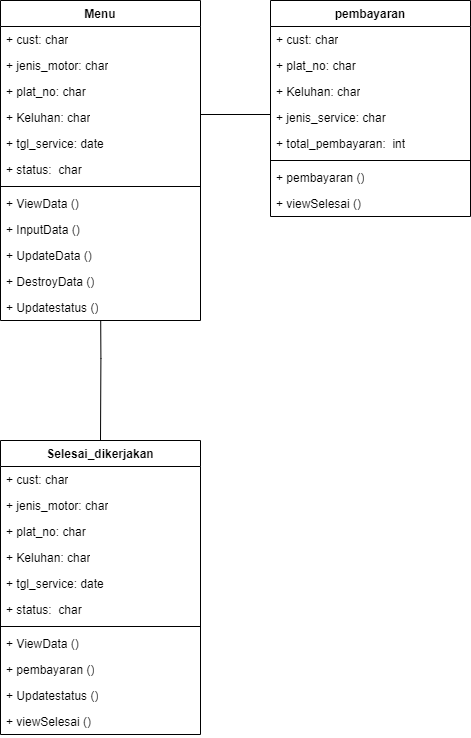

The diagram above was exported from draw.io. Its source (the exported page's mxGraphModel, read from the mxfile embedded in the PNG):
<mxGraphModel dx="1687" dy="944" grid="1" gridSize="10" guides="1" tooltips="1" connect="1" arrows="1" fold="1" page="1" pageScale="1" pageWidth="1700" pageHeight="1100" math="0" shadow="0">
  <root>
    <mxCell id="0" />
    <mxCell id="1" parent="0" />
    <mxCell id="mJ_eLLwtxvAd09BV1lAa-1" value="Menu" style="swimlane;fontStyle=1;align=center;verticalAlign=top;childLayout=stackLayout;horizontal=1;startSize=26;horizontalStack=0;resizeParent=1;resizeParentMax=0;resizeLast=0;collapsible=1;marginBottom=0;whiteSpace=wrap;html=1;" vertex="1" parent="1">
      <mxGeometry x="400" y="260" width="200" height="320" as="geometry" />
    </mxCell>
    <mxCell id="mJ_eLLwtxvAd09BV1lAa-2" value="+ cust: char&lt;div&gt;&lt;br&gt;&lt;/div&gt;" style="text;strokeColor=none;fillColor=none;align=left;verticalAlign=top;spacingLeft=4;spacingRight=4;overflow=hidden;rotatable=0;points=[[0,0.5],[1,0.5]];portConstraint=eastwest;whiteSpace=wrap;html=1;" vertex="1" parent="mJ_eLLwtxvAd09BV1lAa-1">
      <mxGeometry y="26" width="200" height="26" as="geometry" />
    </mxCell>
    <mxCell id="mJ_eLLwtxvAd09BV1lAa-3" value="+ jenis_motor: char&lt;div&gt;&lt;br&gt;&lt;/div&gt;" style="text;strokeColor=none;fillColor=none;align=left;verticalAlign=top;spacingLeft=4;spacingRight=4;overflow=hidden;rotatable=0;points=[[0,0.5],[1,0.5]];portConstraint=eastwest;whiteSpace=wrap;html=1;" vertex="1" parent="mJ_eLLwtxvAd09BV1lAa-1">
      <mxGeometry y="52" width="200" height="26" as="geometry" />
    </mxCell>
    <mxCell id="mJ_eLLwtxvAd09BV1lAa-4" value="+ plat_no: char&lt;div&gt;&lt;br&gt;&lt;/div&gt;" style="text;strokeColor=none;fillColor=none;align=left;verticalAlign=top;spacingLeft=4;spacingRight=4;overflow=hidden;rotatable=0;points=[[0,0.5],[1,0.5]];portConstraint=eastwest;whiteSpace=wrap;html=1;" vertex="1" parent="mJ_eLLwtxvAd09BV1lAa-1">
      <mxGeometry y="78" width="200" height="26" as="geometry" />
    </mxCell>
    <mxCell id="mJ_eLLwtxvAd09BV1lAa-47" value="+ Keluhan: char&lt;div&gt;&lt;br&gt;&lt;/div&gt;" style="text;strokeColor=none;fillColor=none;align=left;verticalAlign=top;spacingLeft=4;spacingRight=4;overflow=hidden;rotatable=0;points=[[0,0.5],[1,0.5]];portConstraint=eastwest;whiteSpace=wrap;html=1;" vertex="1" parent="mJ_eLLwtxvAd09BV1lAa-1">
      <mxGeometry y="104" width="200" height="26" as="geometry" />
    </mxCell>
    <mxCell id="mJ_eLLwtxvAd09BV1lAa-48" value="+ tgl_service: date&lt;div&gt;&lt;br&gt;&lt;/div&gt;" style="text;strokeColor=none;fillColor=none;align=left;verticalAlign=top;spacingLeft=4;spacingRight=4;overflow=hidden;rotatable=0;points=[[0,0.5],[1,0.5]];portConstraint=eastwest;whiteSpace=wrap;html=1;" vertex="1" parent="mJ_eLLwtxvAd09BV1lAa-1">
      <mxGeometry y="130" width="200" height="26" as="geometry" />
    </mxCell>
    <mxCell id="mJ_eLLwtxvAd09BV1lAa-49" value="+ status:&amp;nbsp; char&lt;div&gt;&lt;br&gt;&lt;/div&gt;" style="text;strokeColor=none;fillColor=none;align=left;verticalAlign=top;spacingLeft=4;spacingRight=4;overflow=hidden;rotatable=0;points=[[0,0.5],[1,0.5]];portConstraint=eastwest;whiteSpace=wrap;html=1;" vertex="1" parent="mJ_eLLwtxvAd09BV1lAa-1">
      <mxGeometry y="156" width="200" height="26" as="geometry" />
    </mxCell>
    <mxCell id="mJ_eLLwtxvAd09BV1lAa-5" value="" style="line;strokeWidth=1;fillColor=none;align=left;verticalAlign=middle;spacingTop=-1;spacingLeft=3;spacingRight=3;rotatable=0;labelPosition=right;points=[];portConstraint=eastwest;strokeColor=inherit;" vertex="1" parent="mJ_eLLwtxvAd09BV1lAa-1">
      <mxGeometry y="182" width="200" height="8" as="geometry" />
    </mxCell>
    <mxCell id="mJ_eLLwtxvAd09BV1lAa-6" value="+ ViewData ()&lt;div&gt;&lt;br&gt;&lt;/div&gt;" style="text;strokeColor=none;fillColor=none;align=left;verticalAlign=top;spacingLeft=4;spacingRight=4;overflow=hidden;rotatable=0;points=[[0,0.5],[1,0.5]];portConstraint=eastwest;whiteSpace=wrap;html=1;" vertex="1" parent="mJ_eLLwtxvAd09BV1lAa-1">
      <mxGeometry y="190" width="200" height="26" as="geometry" />
    </mxCell>
    <mxCell id="mJ_eLLwtxvAd09BV1lAa-7" value="+ InputData ()&lt;div&gt;&lt;br&gt;&lt;/div&gt;" style="text;strokeColor=none;fillColor=none;align=left;verticalAlign=top;spacingLeft=4;spacingRight=4;overflow=hidden;rotatable=0;points=[[0,0.5],[1,0.5]];portConstraint=eastwest;whiteSpace=wrap;html=1;" vertex="1" parent="mJ_eLLwtxvAd09BV1lAa-1">
      <mxGeometry y="216" width="200" height="26" as="geometry" />
    </mxCell>
    <mxCell id="mJ_eLLwtxvAd09BV1lAa-8" value="+ UpdateData ()&lt;div&gt;&lt;br&gt;&lt;/div&gt;" style="text;strokeColor=none;fillColor=none;align=left;verticalAlign=top;spacingLeft=4;spacingRight=4;overflow=hidden;rotatable=0;points=[[0,0.5],[1,0.5]];portConstraint=eastwest;whiteSpace=wrap;html=1;" vertex="1" parent="mJ_eLLwtxvAd09BV1lAa-1">
      <mxGeometry y="242" width="200" height="26" as="geometry" />
    </mxCell>
    <mxCell id="mJ_eLLwtxvAd09BV1lAa-9" value="+ DestroyData ()&lt;div&gt;&lt;br&gt;&lt;/div&gt;" style="text;strokeColor=none;fillColor=none;align=left;verticalAlign=top;spacingLeft=4;spacingRight=4;overflow=hidden;rotatable=0;points=[[0,0.5],[1,0.5]];portConstraint=eastwest;whiteSpace=wrap;html=1;" vertex="1" parent="mJ_eLLwtxvAd09BV1lAa-1">
      <mxGeometry y="268" width="200" height="26" as="geometry" />
    </mxCell>
    <mxCell id="mJ_eLLwtxvAd09BV1lAa-51" value="+ Updatestatus ()&lt;div&gt;&lt;br&gt;&lt;/div&gt;" style="text;strokeColor=none;fillColor=none;align=left;verticalAlign=top;spacingLeft=4;spacingRight=4;overflow=hidden;rotatable=0;points=[[0,0.5],[1,0.5]];portConstraint=eastwest;whiteSpace=wrap;html=1;" vertex="1" parent="mJ_eLLwtxvAd09BV1lAa-1">
      <mxGeometry y="294" width="200" height="26" as="geometry" />
    </mxCell>
    <mxCell id="mJ_eLLwtxvAd09BV1lAa-19" value="" style="line;strokeWidth=1;fillColor=none;align=left;verticalAlign=middle;spacingTop=-1;spacingLeft=3;spacingRight=3;rotatable=0;labelPosition=right;points=[];portConstraint=eastwest;strokeColor=inherit;" vertex="1" parent="1">
      <mxGeometry x="600" y="370" width="70" height="8" as="geometry" />
    </mxCell>
    <mxCell id="mJ_eLLwtxvAd09BV1lAa-52" value="pembayaran" style="swimlane;fontStyle=1;align=center;verticalAlign=top;childLayout=stackLayout;horizontal=1;startSize=26;horizontalStack=0;resizeParent=1;resizeParentMax=0;resizeLast=0;collapsible=1;marginBottom=0;whiteSpace=wrap;html=1;" vertex="1" parent="1">
      <mxGeometry x="670" y="260" width="200" height="216" as="geometry" />
    </mxCell>
    <mxCell id="mJ_eLLwtxvAd09BV1lAa-53" value="+ cust: char&lt;div&gt;&lt;br&gt;&lt;/div&gt;" style="text;strokeColor=none;fillColor=none;align=left;verticalAlign=top;spacingLeft=4;spacingRight=4;overflow=hidden;rotatable=0;points=[[0,0.5],[1,0.5]];portConstraint=eastwest;whiteSpace=wrap;html=1;" vertex="1" parent="mJ_eLLwtxvAd09BV1lAa-52">
      <mxGeometry y="26" width="200" height="26" as="geometry" />
    </mxCell>
    <mxCell id="mJ_eLLwtxvAd09BV1lAa-55" value="+ plat_no: char&lt;div&gt;&lt;br&gt;&lt;/div&gt;" style="text;strokeColor=none;fillColor=none;align=left;verticalAlign=top;spacingLeft=4;spacingRight=4;overflow=hidden;rotatable=0;points=[[0,0.5],[1,0.5]];portConstraint=eastwest;whiteSpace=wrap;html=1;" vertex="1" parent="mJ_eLLwtxvAd09BV1lAa-52">
      <mxGeometry y="52" width="200" height="26" as="geometry" />
    </mxCell>
    <mxCell id="mJ_eLLwtxvAd09BV1lAa-56" value="+ Keluhan: char&lt;div&gt;&lt;br&gt;&lt;/div&gt;" style="text;strokeColor=none;fillColor=none;align=left;verticalAlign=top;spacingLeft=4;spacingRight=4;overflow=hidden;rotatable=0;points=[[0,0.5],[1,0.5]];portConstraint=eastwest;whiteSpace=wrap;html=1;" vertex="1" parent="mJ_eLLwtxvAd09BV1lAa-52">
      <mxGeometry y="78" width="200" height="26" as="geometry" />
    </mxCell>
    <mxCell id="mJ_eLLwtxvAd09BV1lAa-57" value="+ jenis_service: char&lt;div&gt;&lt;br&gt;&lt;/div&gt;" style="text;strokeColor=none;fillColor=none;align=left;verticalAlign=top;spacingLeft=4;spacingRight=4;overflow=hidden;rotatable=0;points=[[0,0.5],[1,0.5]];portConstraint=eastwest;whiteSpace=wrap;html=1;" vertex="1" parent="mJ_eLLwtxvAd09BV1lAa-52">
      <mxGeometry y="104" width="200" height="26" as="geometry" />
    </mxCell>
    <mxCell id="mJ_eLLwtxvAd09BV1lAa-58" value="+ total_pembayaran:&amp;nbsp; int&lt;div&gt;&lt;br&gt;&lt;/div&gt;" style="text;strokeColor=none;fillColor=none;align=left;verticalAlign=top;spacingLeft=4;spacingRight=4;overflow=hidden;rotatable=0;points=[[0,0.5],[1,0.5]];portConstraint=eastwest;whiteSpace=wrap;html=1;" vertex="1" parent="mJ_eLLwtxvAd09BV1lAa-52">
      <mxGeometry y="130" width="200" height="26" as="geometry" />
    </mxCell>
    <mxCell id="mJ_eLLwtxvAd09BV1lAa-59" value="" style="line;strokeWidth=1;fillColor=none;align=left;verticalAlign=middle;spacingTop=-1;spacingLeft=3;spacingRight=3;rotatable=0;labelPosition=right;points=[];portConstraint=eastwest;strokeColor=inherit;" vertex="1" parent="mJ_eLLwtxvAd09BV1lAa-52">
      <mxGeometry y="156" width="200" height="8" as="geometry" />
    </mxCell>
    <mxCell id="mJ_eLLwtxvAd09BV1lAa-64" value="+ pembayaran ()&lt;div&gt;&lt;br&gt;&lt;/div&gt;" style="text;strokeColor=none;fillColor=none;align=left;verticalAlign=top;spacingLeft=4;spacingRight=4;overflow=hidden;rotatable=0;points=[[0,0.5],[1,0.5]];portConstraint=eastwest;whiteSpace=wrap;html=1;" vertex="1" parent="mJ_eLLwtxvAd09BV1lAa-52">
      <mxGeometry y="164" width="200" height="26" as="geometry" />
    </mxCell>
    <mxCell id="mJ_eLLwtxvAd09BV1lAa-66" value="+ viewSelesai ()&lt;div&gt;&lt;br&gt;&lt;/div&gt;" style="text;strokeColor=none;fillColor=none;align=left;verticalAlign=top;spacingLeft=4;spacingRight=4;overflow=hidden;rotatable=0;points=[[0,0.5],[1,0.5]];portConstraint=eastwest;whiteSpace=wrap;html=1;" vertex="1" parent="mJ_eLLwtxvAd09BV1lAa-52">
      <mxGeometry y="190" width="200" height="26" as="geometry" />
    </mxCell>
    <mxCell id="mJ_eLLwtxvAd09BV1lAa-67" value="Selesai_dikerjakan" style="swimlane;fontStyle=1;align=center;verticalAlign=top;childLayout=stackLayout;horizontal=1;startSize=26;horizontalStack=0;resizeParent=1;resizeParentMax=0;resizeLast=0;collapsible=1;marginBottom=0;whiteSpace=wrap;html=1;" vertex="1" parent="1">
      <mxGeometry x="400" y="700" width="200" height="294" as="geometry" />
    </mxCell>
    <mxCell id="mJ_eLLwtxvAd09BV1lAa-68" value="+ cust: char&lt;div&gt;&lt;br&gt;&lt;/div&gt;" style="text;strokeColor=none;fillColor=none;align=left;verticalAlign=top;spacingLeft=4;spacingRight=4;overflow=hidden;rotatable=0;points=[[0,0.5],[1,0.5]];portConstraint=eastwest;whiteSpace=wrap;html=1;" vertex="1" parent="mJ_eLLwtxvAd09BV1lAa-67">
      <mxGeometry y="26" width="200" height="26" as="geometry" />
    </mxCell>
    <mxCell id="mJ_eLLwtxvAd09BV1lAa-69" value="+ jenis_motor: char&lt;div&gt;&lt;br&gt;&lt;/div&gt;" style="text;strokeColor=none;fillColor=none;align=left;verticalAlign=top;spacingLeft=4;spacingRight=4;overflow=hidden;rotatable=0;points=[[0,0.5],[1,0.5]];portConstraint=eastwest;whiteSpace=wrap;html=1;" vertex="1" parent="mJ_eLLwtxvAd09BV1lAa-67">
      <mxGeometry y="52" width="200" height="26" as="geometry" />
    </mxCell>
    <mxCell id="mJ_eLLwtxvAd09BV1lAa-70" value="+ plat_no: char&lt;div&gt;&lt;br&gt;&lt;/div&gt;" style="text;strokeColor=none;fillColor=none;align=left;verticalAlign=top;spacingLeft=4;spacingRight=4;overflow=hidden;rotatable=0;points=[[0,0.5],[1,0.5]];portConstraint=eastwest;whiteSpace=wrap;html=1;" vertex="1" parent="mJ_eLLwtxvAd09BV1lAa-67">
      <mxGeometry y="78" width="200" height="26" as="geometry" />
    </mxCell>
    <mxCell id="mJ_eLLwtxvAd09BV1lAa-71" value="+ Keluhan: char&lt;div&gt;&lt;br&gt;&lt;/div&gt;" style="text;strokeColor=none;fillColor=none;align=left;verticalAlign=top;spacingLeft=4;spacingRight=4;overflow=hidden;rotatable=0;points=[[0,0.5],[1,0.5]];portConstraint=eastwest;whiteSpace=wrap;html=1;" vertex="1" parent="mJ_eLLwtxvAd09BV1lAa-67">
      <mxGeometry y="104" width="200" height="26" as="geometry" />
    </mxCell>
    <mxCell id="mJ_eLLwtxvAd09BV1lAa-72" value="+ tgl_service: date&lt;div&gt;&lt;br&gt;&lt;/div&gt;" style="text;strokeColor=none;fillColor=none;align=left;verticalAlign=top;spacingLeft=4;spacingRight=4;overflow=hidden;rotatable=0;points=[[0,0.5],[1,0.5]];portConstraint=eastwest;whiteSpace=wrap;html=1;" vertex="1" parent="mJ_eLLwtxvAd09BV1lAa-67">
      <mxGeometry y="130" width="200" height="26" as="geometry" />
    </mxCell>
    <mxCell id="mJ_eLLwtxvAd09BV1lAa-73" value="+ status:&amp;nbsp; char&lt;div&gt;&lt;br&gt;&lt;/div&gt;" style="text;strokeColor=none;fillColor=none;align=left;verticalAlign=top;spacingLeft=4;spacingRight=4;overflow=hidden;rotatable=0;points=[[0,0.5],[1,0.5]];portConstraint=eastwest;whiteSpace=wrap;html=1;" vertex="1" parent="mJ_eLLwtxvAd09BV1lAa-67">
      <mxGeometry y="156" width="200" height="26" as="geometry" />
    </mxCell>
    <mxCell id="mJ_eLLwtxvAd09BV1lAa-74" value="" style="line;strokeWidth=1;fillColor=none;align=left;verticalAlign=middle;spacingTop=-1;spacingLeft=3;spacingRight=3;rotatable=0;labelPosition=right;points=[];portConstraint=eastwest;strokeColor=inherit;" vertex="1" parent="mJ_eLLwtxvAd09BV1lAa-67">
      <mxGeometry y="182" width="200" height="8" as="geometry" />
    </mxCell>
    <mxCell id="mJ_eLLwtxvAd09BV1lAa-75" value="+ ViewData ()&lt;div&gt;&lt;br&gt;&lt;/div&gt;" style="text;strokeColor=none;fillColor=none;align=left;verticalAlign=top;spacingLeft=4;spacingRight=4;overflow=hidden;rotatable=0;points=[[0,0.5],[1,0.5]];portConstraint=eastwest;whiteSpace=wrap;html=1;" vertex="1" parent="mJ_eLLwtxvAd09BV1lAa-67">
      <mxGeometry y="190" width="200" height="26" as="geometry" />
    </mxCell>
    <mxCell id="mJ_eLLwtxvAd09BV1lAa-79" value="+ pembayaran ()&lt;div&gt;&lt;br&gt;&lt;/div&gt;" style="text;strokeColor=none;fillColor=none;align=left;verticalAlign=top;spacingLeft=4;spacingRight=4;overflow=hidden;rotatable=0;points=[[0,0.5],[1,0.5]];portConstraint=eastwest;whiteSpace=wrap;html=1;" vertex="1" parent="mJ_eLLwtxvAd09BV1lAa-67">
      <mxGeometry y="216" width="200" height="26" as="geometry" />
    </mxCell>
    <mxCell id="mJ_eLLwtxvAd09BV1lAa-80" value="+ Updatestatus ()&lt;div&gt;&lt;br&gt;&lt;/div&gt;" style="text;strokeColor=none;fillColor=none;align=left;verticalAlign=top;spacingLeft=4;spacingRight=4;overflow=hidden;rotatable=0;points=[[0,0.5],[1,0.5]];portConstraint=eastwest;whiteSpace=wrap;html=1;" vertex="1" parent="mJ_eLLwtxvAd09BV1lAa-67">
      <mxGeometry y="242" width="200" height="26" as="geometry" />
    </mxCell>
    <mxCell id="mJ_eLLwtxvAd09BV1lAa-81" value="+ viewSelesai ()&lt;div&gt;&lt;br&gt;&lt;/div&gt;" style="text;strokeColor=none;fillColor=none;align=left;verticalAlign=top;spacingLeft=4;spacingRight=4;overflow=hidden;rotatable=0;points=[[0,0.5],[1,0.5]];portConstraint=eastwest;whiteSpace=wrap;html=1;" vertex="1" parent="mJ_eLLwtxvAd09BV1lAa-67">
      <mxGeometry y="268" width="200" height="26" as="geometry" />
    </mxCell>
    <mxCell id="mJ_eLLwtxvAd09BV1lAa-83" value="" style="endArrow=none;html=1;rounded=0;entryX=0.499;entryY=1.078;entryDx=0;entryDy=0;entryPerimeter=0;exitX=0.5;exitY=0;exitDx=0;exitDy=0;" edge="1" parent="1" source="mJ_eLLwtxvAd09BV1lAa-67">
      <mxGeometry width="50" height="50" relative="1" as="geometry">
        <mxPoint x="499.5999999999999" y="695.912" as="sourcePoint" />
        <mxPoint x="500.19999999999993" y="579.998" as="targetPoint" />
        <Array as="points">
          <mxPoint x="500.4" y="617.97" />
        </Array>
      </mxGeometry>
    </mxCell>
  </root>
</mxGraphModel>